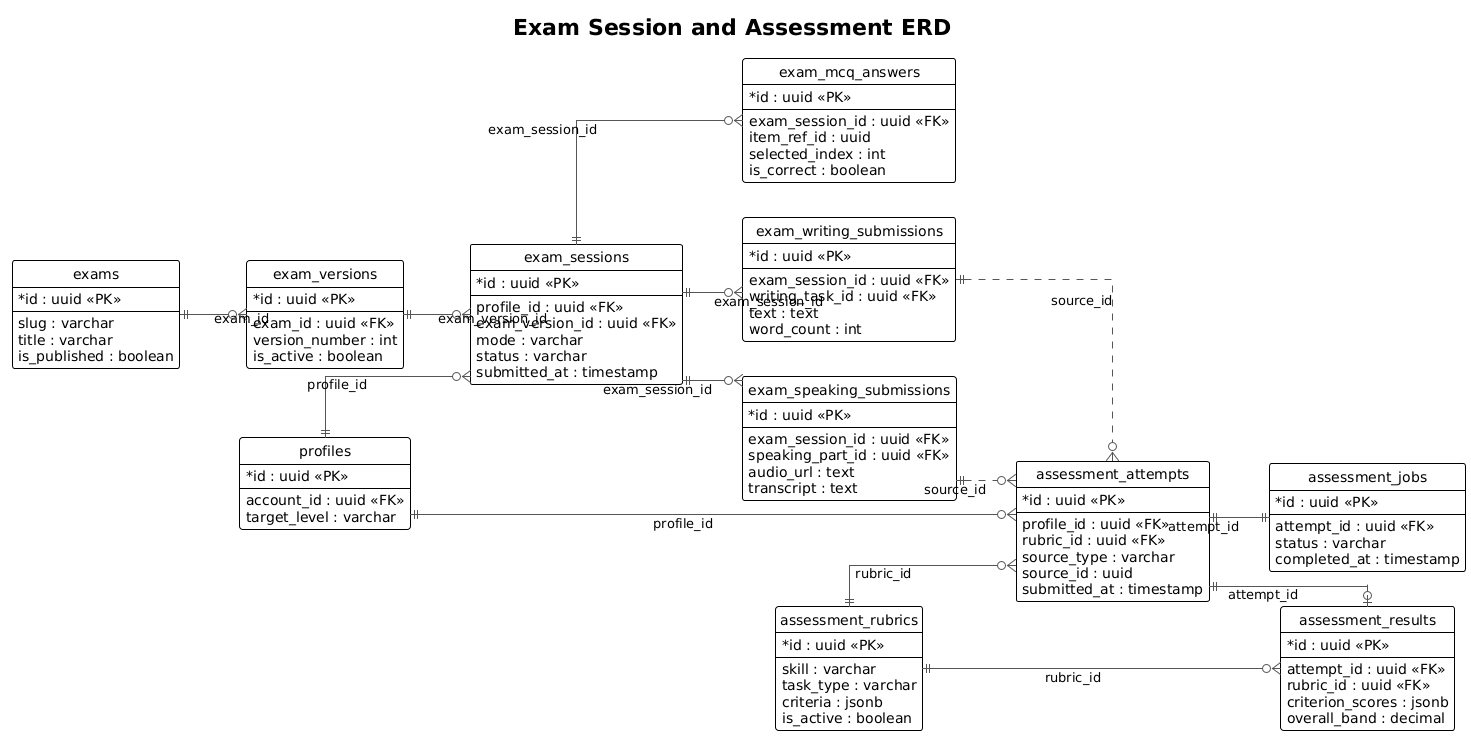

The diagram above was rendered by PlantUML. Its source (embedded in the PNG):
@startuml
!theme plain
left to right direction
hide circle
skinparam shadowing false
skinparam defaultFontName Arial
skinparam linetype ortho
skinparam classAttributeIconSize 0
skinparam ArrowColor #555555

title Exam Session and Assessment ERD

entity "profiles" as profiles {
  * id : uuid <<PK>>
  --
  account_id : uuid <<FK>>
  target_level : varchar
}

entity "exams" as exams {
  * id : uuid <<PK>>
  --
  slug : varchar
  title : varchar
  is_published : boolean
}

entity "exam_versions" as exam_versions {
  * id : uuid <<PK>>
  --
  exam_id : uuid <<FK>>
  version_number : int
  is_active : boolean
}

entity "exam_sessions" as exam_sessions {
  * id : uuid <<PK>>
  --
  profile_id : uuid <<FK>>
  exam_version_id : uuid <<FK>>
  mode : varchar
  status : varchar
  submitted_at : timestamp
}

entity "exam_mcq_answers" as exam_mcq_answers {
  * id : uuid <<PK>>
  --
  exam_session_id : uuid <<FK>>
  item_ref_id : uuid
  selected_index : int
  is_correct : boolean
}

entity "exam_writing_submissions" as exam_writing {
  * id : uuid <<PK>>
  --
  exam_session_id : uuid <<FK>>
  writing_task_id : uuid <<FK>>
  text : text
  word_count : int
}

entity "exam_speaking_submissions" as exam_speaking {
  * id : uuid <<PK>>
  --
  exam_session_id : uuid <<FK>>
  speaking_part_id : uuid <<FK>>
  audio_url : text
  transcript : text
}

entity "assessment_rubrics" as rubrics {
  * id : uuid <<PK>>
  --
  skill : varchar
  task_type : varchar
  criteria : jsonb
  is_active : boolean
}

entity "assessment_attempts" as attempts {
  * id : uuid <<PK>>
  --
  profile_id : uuid <<FK>>
  rubric_id : uuid <<FK>>
  source_type : varchar
  source_id : uuid
  submitted_at : timestamp
}

entity "assessment_jobs" as jobs {
  * id : uuid <<PK>>
  --
  attempt_id : uuid <<FK>>
  status : varchar
  completed_at : timestamp
}

entity "assessment_results" as results {
  * id : uuid <<PK>>
  --
  attempt_id : uuid <<FK>>
  rubric_id : uuid <<FK>>
  criterion_scores : jsonb
  overall_band : decimal
}

profiles ||--o{ exam_sessions : profile_id
exams ||--o{ exam_versions : exam_id
exam_versions ||--o{ exam_sessions : exam_version_id
exam_sessions ||--o{ exam_mcq_answers : exam_session_id
exam_sessions ||--o{ exam_writing : exam_session_id
exam_sessions ||--o{ exam_speaking : exam_session_id

profiles ||--o{ attempts : profile_id
rubrics ||--o{ attempts : rubric_id
attempts ||--|| jobs : attempt_id
attempts ||--o| results : attempt_id
rubrics ||--o{ results : rubric_id

exam_writing ||..o{ attempts : source_id
exam_speaking ||..o{ attempts : source_id

@enduml